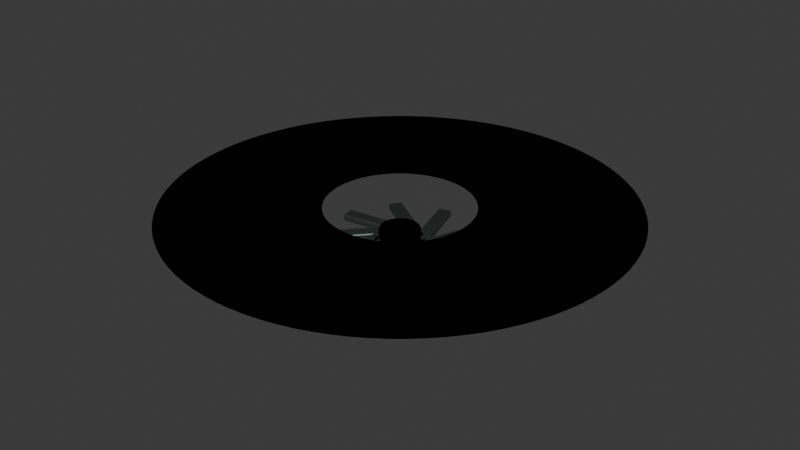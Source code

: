 # Source: rotor.blend  (saved by Blender 5.2.45; exported with 4.5.12 LTS)
import bpy
from mathutils import Matrix  # noqa: F401  (used for matrix-valued properties, if any)

bpy.ops.wm.read_factory_settings(use_empty=True)
scene = bpy.context.scene
scene.name = 'Scene'

# ---- collections
col_collection = bpy.data.collections.new('Collection'); scene.collection.children.link(col_collection)
col_entourage = bpy.data.collections.new('Entourage'); scene.collection.children.link(col_entourage)

# ---- materials (node trees are filled in below, after node groups)
mat_invisible_retained_hub = bpy.data.materials.new('Invisible retained hub')
mat_cast_steel = bpy.data.materials.new('cast steel')
mat_cast_steel.diffuse_color = (0.115, 0.138, 0.132, 1.0)

# ---- material node trees
mat_invisible_retained_hub.use_nodes = True; mat_invisible_retained_hub.node_tree.nodes.clear()
_N = mat_invisible_retained_hub.node_tree.nodes; _L = mat_invisible_retained_hub.node_tree.links
n0 = _N.new('ShaderNodeOutputMaterial'); n0.name = 'Material Output'; n0.location = (0, 0)
n1 = _N.new('ShaderNodeHoldout'); n1.name = 'Holdout'; n1.location = (0, 0)
_L.new(n1.outputs[0], n0.inputs[0])
n0.is_active_output = True
mat_cast_steel.use_nodes = True; mat_cast_steel.node_tree.nodes.clear()
_N = mat_cast_steel.node_tree.nodes; _L = mat_cast_steel.node_tree.links
n0 = _N.new('ShaderNodeBsdfPrincipled'); n0.name = 'Principled BSDF'; n0.location = (-200, 100)
n0.inputs[1].default_value = 0.75
n0.inputs[2].default_value = 0.38
n0.inputs[10].default_value = 0.005
n1 = _N.new('ShaderNodeOutputMaterial'); n1.name = 'Material Output'; n1.location = (200, 100)
n2 = _N.new('ShaderNodeTexNoise'); n2.name = 'Noise Texture'; n2.location = (0, 0)
n2.width = 160
n2.inputs[2].default_value = 38.0
n2.inputs[3].default_value = 3.0
n3 = _N.new('ShaderNodeValToRGB'); n3.name = 'Color Ramp'; n3.location = (0, 0)
while len(n3.color_ramp.elements) > 1: n3.color_ramp.elements.remove(n3.color_ramp.elements[-1])
n3.color_ramp.elements[0].position = 0.18; n3.color_ramp.elements[0].color = (0.0805, 0.0966, 0.0924, 1.0)
_e = n3.color_ramp.elements.new(0.84); _e.color = (0.1334, 0.1601, 0.1531, 1.0)
n4 = _N.new('ShaderNodeBump'); n4.name = 'Bump'; n4.location = (0, 0)
n4.inputs[0].default_value = 0.1
n4.inputs[1].default_value = 0.004
_L.new(n0.outputs[0], n1.inputs[0])
_L.new(n2.outputs[0], n3.inputs[0])
_L.new(n3.outputs[0], n0.inputs[0])
_L.new(n2.outputs[0], n4.inputs[3])
_L.new(n4.outputs[0], n0.inputs[5])
n1.is_active_output = True

# ---- world
world_world = bpy.data.worlds.new('World'); scene.world = world_world
world_world.use_nodes = True; world_world.node_tree.nodes.clear()
_N = world_world.node_tree.nodes; _L = world_world.node_tree.links
n0 = _N.new('ShaderNodeOutputWorld'); n0.name = 'World Output'; n0.location = (200, 100)
n1 = _N.new('ShaderNodeBackground'); n1.name = 'Background'; n1.location = (-200, 100)
n1.inputs[0].default_value = (0.05088, 0.05088, 0.05088, 1.0)
_L.new(n1.outputs[0], n0.inputs[0])
n0.is_active_output = True
world_world.color = (0.05088, 0.05088, 0.05088)
world_world.sun_shadow_jitter_overblur = 0.0

# ---- meshes
me_duct_mouth_alpha_mask = bpy.data.meshes.new('Duct mouth alpha mask')
me_duct_mouth_alpha_mask.from_pydata([(0.128, 0.0, 0.065), (0.1277, 0.008372, 0.065), (0.1269, 0.01671, 0.065), (0.1255, 0.02497, 0.065), (0.1236, 0.03313, 0.065), (0.1212, 0.04114, 0.065), (0.1183, 0.04898, 0.065), (0.1148, 0.05661, 0.065), (0.1109, 0.064, 0.065), (0.1064, 0.07111, 0.065), (0.1015, 0.07792, 0.065), (0.09624, 0.0844, 0.065), (0.09051, 0.09051, 0.065), (0.0844, 0.09624, 0.065), (0.07792, 0.1015, 0.065), (0.07111, 0.1064, 0.065), (0.064, 0.1109, 0.065), (0.05661, 0.1148, 0.065), (0.04898, 0.1183, 0.065), (0.04114, 0.1212, 0.065), (0.03313, 0.1236, 0.065), (0.02497, 0.1255, 0.065), (0.01671, 0.1269, 0.065), (0.008372, 0.1277, 0.065), (7.838e-18, 0.128, 0.065), (-0.008372, 0.1277, 0.065), (-0.01671, 0.1269, 0.065), (-0.02497, 0.1255, 0.065), (-0.03313, 0.1236, 0.065), (-0.04114, 0.1212, 0.065), (-0.04898, 0.1183, 0.065), (-0.05661, 0.1148, 0.065), (-0.064, 0.1109, 0.065), (-0.07111, 0.1064, 0.065), (-0.07792, 0.1015, 0.065), (-0.0844, 0.09624, 0.065), (-0.09051, 0.09051, 0.065), (-0.09624, 0.0844, 0.065), (-0.1015, 0.07792, 0.065), (-0.1064, 0.07111, 0.065), (-0.1109, 0.064, 0.065), (-0.1148, 0.05661, 0.065), (-0.1183, 0.04898, 0.065), (-0.1212, 0.04114, 0.065), (-0.1236, 0.03313, 0.065), (-0.1255, 0.02497, 0.065), (-0.1269, 0.01671, 0.065), (-0.1277, 0.008372, 0.065), (-0.128, 1.568e-17, 0.065), (-0.1277, -0.008372, 0.065), (-0.1269, -0.01671, 0.065), (-0.1255, -0.02497, 0.065), (-0.1236, -0.03313, 0.065), (-0.1212, -0.04114, 0.065), (-0.1183, -0.04898, 0.065), (-0.1148, -0.05661, 0.065), (-0.1109, -0.064, 0.065), (-0.1064, -0.07111, 0.065), (-0.1015, -0.07792, 0.065), (-0.09624, -0.0844, 0.065), (-0.09051, -0.09051, 0.065), (-0.0844, -0.09624, 0.065), (-0.07792, -0.1015, 0.065), (-0.07111, -0.1064, 0.065), (-0.064, -0.1109, 0.065), (-0.05661, -0.1148, 0.065), (-0.04898, -0.1183, 0.065), (-0.04114, -0.1212, 0.065), (-0.03313, -0.1236, 0.065), (-0.02497, -0.1255, 0.065), (-0.01671, -0.1269, 0.065), (-0.008372, -0.1277, 0.065), (-2.351e-17, -0.128, 0.065), (0.008372, -0.1277, 0.065), (0.01671, -0.1269, 0.065), (0.02497, -0.1255, 0.065), (0.03313, -0.1236, 0.065), (0.04114, -0.1212, 0.065), (0.04898, -0.1183, 0.065), (0.05661, -0.1148, 0.065), (0.064, -0.1109, 0.065), (0.07111, -0.1064, 0.065), (0.07792, -0.1015, 0.065), (0.0844, -0.09624, 0.065), (0.09051, -0.09051, 0.065), (0.09624, -0.0844, 0.065), (0.1015, -0.07792, 0.065), (0.1064, -0.07111, 0.065), (0.1109, -0.064, 0.065), (0.1148, -0.05661, 0.065), (0.1183, -0.04898, 0.065), (0.1212, -0.04114, 0.065), (0.1236, -0.03313, 0.065), (0.1255, -0.02497, 0.065), (0.1269, -0.01671, 0.065), (0.1277, -0.008372, 0.065), (0.4, 0.0, 0.065), (0.3991, 0.02616, 0.065), (0.3966, 0.05221, 0.065), (0.3923, 0.07804, 0.065), (0.3864, 0.1035, 0.065), (0.3788, 0.1286, 0.065), (0.3696, 0.1531, 0.065), (0.3587, 0.1769, 0.065), (0.3464, 0.2, 0.065), (0.3326, 0.2222, 0.065), (0.3173, 0.2435, 0.065), (0.3007, 0.2637, 0.065), (0.2828, 0.2828, 0.065), (0.2637, 0.3007, 0.065), (0.2435, 0.3173, 0.065), (0.2222, 0.3326, 0.065), (0.2, 0.3464, 0.065), (0.1769, 0.3587, 0.065), (0.1531, 0.3696, 0.065), (0.1286, 0.3788, 0.065), (0.1035, 0.3864, 0.065), (0.07804, 0.3923, 0.065), (0.05221, 0.3966, 0.065), (0.02616, 0.3991, 0.065), (2.449e-17, 0.4, 0.065), (-0.02616, 0.3991, 0.065), (-0.05221, 0.3966, 0.065), (-0.07804, 0.3923, 0.065), (-0.1035, 0.3864, 0.065), (-0.1286, 0.3788, 0.065), (-0.1531, 0.3696, 0.065), (-0.1769, 0.3587, 0.065), (-0.2, 0.3464, 0.065), (-0.2222, 0.3326, 0.065), (-0.2435, 0.3173, 0.065), (-0.2637, 0.3007, 0.065), (-0.2828, 0.2828, 0.065), (-0.3007, 0.2637, 0.065), (-0.3173, 0.2435, 0.065), (-0.3326, 0.2222, 0.065), (-0.3464, 0.2, 0.065), (-0.3587, 0.1769, 0.065), (-0.3696, 0.1531, 0.065), (-0.3788, 0.1286, 0.065), (-0.3864, 0.1035, 0.065), (-0.3923, 0.07804, 0.065), (-0.3966, 0.05221, 0.065), (-0.3991, 0.02616, 0.065), (-0.4, 4.899e-17, 0.065), (-0.3991, -0.02616, 0.065), (-0.3966, -0.05221, 0.065), (-0.3923, -0.07804, 0.065), (-0.3864, -0.1035, 0.065), (-0.3788, -0.1286, 0.065), (-0.3696, -0.1531, 0.065), (-0.3587, -0.1769, 0.065), (-0.3464, -0.2, 0.065), (-0.3326, -0.2222, 0.065), (-0.3173, -0.2435, 0.065), (-0.3007, -0.2637, 0.065), (-0.2828, -0.2828, 0.065), (-0.2637, -0.3007, 0.065), (-0.2435, -0.3173, 0.065), (-0.2222, -0.3326, 0.065), (-0.2, -0.3464, 0.065), (-0.1769, -0.3587, 0.065), (-0.1531, -0.3696, 0.065), (-0.1286, -0.3788, 0.065), (-0.1035, -0.3864, 0.065), (-0.07804, -0.3923, 0.065), (-0.05221, -0.3966, 0.065), (-0.02616, -0.3991, 0.065), (-7.348e-17, -0.4, 0.065), (0.02616, -0.3991, 0.065), (0.05221, -0.3966, 0.065), (0.07804, -0.3923, 0.065), (0.1035, -0.3864, 0.065), (0.1286, -0.3788, 0.065), (0.1531, -0.3696, 0.065), (0.1769, -0.3587, 0.065), (0.2, -0.3464, 0.065), (0.2222, -0.3326, 0.065), (0.2435, -0.3173, 0.065), (0.2637, -0.3007, 0.065), (0.2828, -0.2828, 0.065), (0.3007, -0.2637, 0.065), (0.3173, -0.2435, 0.065), (0.3326, -0.2222, 0.065), (0.3464, -0.2, 0.065), (0.3587, -0.1769, 0.065), (0.3696, -0.1531, 0.065), (0.3788, -0.1286, 0.065), (0.3864, -0.1035, 0.065), (0.3923, -0.07804, 0.065), (0.3966, -0.05221, 0.065), (0.3991, -0.02616, 0.065)], [], [(0, 1, 97, 96), (1, 2, 98, 97), (2, 3, 99, 98), (3, 4, 100, 99), (4, 5, 101, 100), (5, 6, 102, 101), (6, 7, 103, 102), (7, 8, 104, 103), (8, 9, 105, 104), (9, 10, 106, 105), (10, 11, 107, 106), (11, 12, 108, 107), (12, 13, 109, 108), (13, 14, 110, 109), (14, 15, 111, 110), (15, 16, 112, 111), (16, 17, 113, 112), (17, 18, 114, 113), (18, 19, 115, 114), (19, 20, 116, 115), (20, 21, 117, 116), (21, 22, 118, 117), (22, 23, 119, 118), (23, 24, 120, 119), (24, 25, 121, 120), (25, 26, 122, 121), (26, 27, 123, 122), (27, 28, 124, 123), (28, 29, 125, 124), (29, 30, 126, 125), (30, 31, 127, 126), (31, 32, 128, 127), (32, 33, 129, 128), (33, 34, 130, 129), (34, 35, 131, 130), (35, 36, 132, 131), (36, 37, 133, 132), (37, 38, 134, 133), (38, 39, 135, 134), (39, 40, 136, 135), (40, 41, 137, 136), (41, 42, 138, 137), (42, 43, 139, 138), (43, 44, 140, 139), (44, 45, 141, 140), (45, 46, 142, 141), (46, 47, 143, 142), (47, 48, 144, 143), (48, 49, 145, 144), (49, 50, 146, 145), (50, 51, 147, 146), (51, 52, 148, 147), (52, 53, 149, 148), (53, 54, 150, 149), (54, 55, 151, 150), (55, 56, 152, 151), (56, 57, 153, 152), (57, 58, 154, 153), (58, 59, 155, 154), (59, 60, 156, 155), (60, 61, 157, 156), (61, 62, 158, 157), (62, 63, 159, 158), (63, 64, 160, 159), (64, 65, 161, 160), (65, 66, 162, 161), (66, 67, 163, 162), (67, 68, 164, 163), (68, 69, 165, 164), (69, 70, 166, 165), (70, 71, 167, 166), (71, 72, 168, 167), (72, 73, 169, 168), (73, 74, 170, 169), (74, 75, 171, 170), (75, 76, 172, 171), (76, 77, 173, 172), (77, 78, 174, 173), (78, 79, 175, 174), (79, 80, 176, 175), (80, 81, 177, 176), (81, 82, 178, 177), (82, 83, 179, 178), (83, 84, 180, 179), (84, 85, 181, 180), (85, 86, 182, 181), (86, 87, 183, 182), (87, 88, 184, 183), (88, 89, 185, 184), (89, 90, 186, 185), (90, 91, 187, 186), (91, 92, 188, 187), (92, 93, 189, 188), (93, 94, 190, 189), (94, 95, 191, 190), (95, 0, 96, 191)])
me_duct_mouth_alpha_mask.materials.append(mat_invisible_retained_hub)
me_duct_mouth_alpha_mask.update()
me_cylinder_143 = bpy.data.meshes.new('Cylinder.143')
me_cylinder_143.from_pydata([(0.0, 0.0355, -0.0115), (0.0, 0.0355, 0.0115), (0.006926, 0.03482, -0.0115), (0.006926, 0.03482, 0.0115), (0.01359, 0.0328, -0.0115), (0.01359, 0.0328, 0.0115), (0.01972, 0.02952, -0.0115), (0.01972, 0.02952, 0.0115), (0.0251, 0.0251, -0.0115), (0.0251, 0.0251, 0.0115), (0.02952, 0.01972, -0.0115), (0.02952, 0.01972, 0.0115), (0.0328, 0.01359, -0.0115), (0.0328, 0.01359, 0.0115), (0.03482, 0.006926, -0.0115), (0.03482, 0.006926, 0.0115), (0.0355, 0.0, -0.0115), (0.0355, 0.0, 0.0115), (0.03482, -0.006926, -0.0115), (0.03482, -0.006926, 0.0115), (0.0328, -0.01359, -0.0115), (0.0328, -0.01359, 0.0115), (0.02952, -0.01972, -0.0115), (0.02952, -0.01972, 0.0115), (0.0251, -0.0251, -0.0115), (0.0251, -0.0251, 0.0115), (0.01972, -0.02952, -0.0115), (0.01972, -0.02952, 0.0115), (0.01359, -0.0328, -0.0115), (0.01359, -0.0328, 0.0115), (0.006926, -0.03482, -0.0115), (0.006926, -0.03482, 0.0115), (0.0, -0.0355, -0.0115), (0.0, -0.0355, 0.0115), (-0.006926, -0.03482, -0.0115), (-0.006926, -0.03482, 0.0115), (-0.01359, -0.0328, -0.0115), (-0.01359, -0.0328, 0.0115), (-0.01972, -0.02952, -0.0115), (-0.01972, -0.02952, 0.0115), (-0.0251, -0.0251, -0.0115), (-0.0251, -0.0251, 0.0115), (-0.02952, -0.01972, -0.0115), (-0.02952, -0.01972, 0.0115), (-0.0328, -0.01359, -0.0115), (-0.0328, -0.01359, 0.0115), (-0.03482, -0.006926, -0.0115), (-0.03482, -0.006926, 0.0115), (-0.0355, 0.0, -0.0115), (-0.0355, 0.0, 0.0115), (-0.03482, 0.006926, -0.0115), (-0.03482, 0.006926, 0.0115), (-0.0328, 0.01359, -0.0115), (-0.0328, 0.01359, 0.0115), (-0.02952, 0.01972, -0.0115), (-0.02952, 0.01972, 0.0115), (-0.0251, 0.0251, -0.0115), (-0.0251, 0.0251, 0.0115), (-0.01972, 0.02952, -0.0115), (-0.01972, 0.02952, 0.0115), (-0.01359, 0.0328, -0.0115), (-0.01359, 0.0328, 0.0115), (-0.006926, 0.03482, -0.0115), (-0.006926, 0.03482, 0.0115)], [], [(0, 1, 3, 2), (2, 3, 5, 4), (4, 5, 7, 6), (6, 7, 9, 8), (8, 9, 11, 10), (10, 11, 13, 12), (12, 13, 15, 14), (14, 15, 17, 16), (16, 17, 19, 18), (18, 19, 21, 20), (20, 21, 23, 22), (22, 23, 25, 24), (24, 25, 27, 26), (26, 27, 29, 28), (28, 29, 31, 30), (30, 31, 33, 32), (32, 33, 35, 34), (34, 35, 37, 36), (36, 37, 39, 38), (38, 39, 41, 40), (40, 41, 43, 42), (42, 43, 45, 44), (44, 45, 47, 46), (46, 47, 49, 48), (48, 49, 51, 50), (50, 51, 53, 52), (52, 53, 55, 54), (54, 55, 57, 56), (56, 57, 59, 58), (58, 59, 61, 60), (3, 1, 63, 61, 59, 57, 55, 53, 51, 49, 47, 45, 43, 41, 39, 37, 35, 33, 31, 29, 27, 25, 23, 21, 19, 17, 15, 13, 11, 9, 7, 5), (60, 61, 63, 62), (62, 63, 1, 0), (0, 2, 4, 6, 8, 10, 12, 14, 16, 18, 20, 22, 24, 26, 28, 30, 32, 34, 36, 38, 40, 42, 44, 46, 48, 50, 52, 54, 56, 58, 60, 62)])
me_cylinder_143.polygons.foreach_set('use_smooth', [True] * 34)
_uv = me_cylinder_143.uv_layers.new(name='UVMap')
_uv.uv.foreach_set('vector', [1.0, 0.5, 1.0, 1.0, 0.9688, 1.0, 0.9688, 0.5, 0.9688, 0.5, 0.9688, 1.0, 0.9375, 1.0, 0.9375, 0.5, 0.9375, 0.5, 0.9375, 1.0, 0.9062, 1.0, 0.9062, 0.5, 0.9062, 0.5, 0.9062, 1.0, 0.875, 1.0, 0.875, 0.5, 0.875, 0.5, 0.875, 1.0, 0.8438, 1.0, 0.8438, 0.5, 0.8438, 0.5, 0.8438, 1.0, 0.8125, 1.0, 0.8125, 0.5, 0.8125, 0.5, 0.8125, 1.0, 0.7812, 1.0, 0.7812, 0.5, 0.7812, 0.5, 0.7812, 1.0, 0.75, 1.0, 0.75, 0.5, 0.75, 0.5, 0.75, 1.0, 0.7188, 1.0, 0.7188, 0.5, 0.7188, 0.5, 0.7188, 1.0, 0.6875, 1.0, 0.6875, 0.5, 0.6875, 0.5, 0.6875, 1.0, 0.6562, 1.0, 0.6562, 0.5, 0.6562, 0.5, 0.6562, 1.0, 0.625, 1.0, 0.625, 0.5, 0.625, 0.5, 0.625, 1.0, 0.5938, 1.0, 0.5938, 0.5, 0.5938, 0.5, 0.5938, 1.0, 0.5625, 1.0, 0.5625, 0.5, 0.5625, 0.5, 0.5625, 1.0, 0.5312, 1.0, 0.5312, 0.5, 0.5312, 0.5, 0.5312, 1.0, 0.5, 1.0, 0.5, 0.5, 0.5, 0.5, 0.5, 1.0, 0.4688, 1.0, 0.4688, 0.5, 0.4688, 0.5, 0.4688, 1.0, 0.4375, 1.0, 0.4375, 0.5, 0.4375, 0.5, 0.4375, 1.0, 0.4062, 1.0, 0.4062, 0.5, 0.4062, 0.5, 0.4062, 1.0, 0.375, 1.0, 0.375, 0.5, 0.375, 0.5, 0.375, 1.0, 0.3438, 1.0, 0.3438, 0.5, 0.3438, 0.5, 0.3438, 1.0, 0.3125, 1.0, 0.3125, 0.5, 0.3125, 0.5, 0.3125, 1.0, 0.2812, 1.0, 0.2812, 0.5, 0.2812, 0.5, 0.2812, 1.0, 0.25, 1.0, 0.25, 0.5, 0.25, 0.5, 0.25, 1.0, 0.2188, 1.0, 0.2188, 0.5, 0.2188, 0.5, 0.2188, 1.0, 0.1875, 1.0, 0.1875, 0.5, 0.1875, 0.5, 0.1875, 1.0, 0.1562, 1.0, 0.1562, 0.5, 0.1562, 0.5, 0.1562, 1.0, 0.125, 1.0, 0.125, 0.5, 0.125, 0.5, 0.125, 1.0, 0.09375, 1.0, 0.09375, 0.5, 0.09375, 0.5, 0.09375, 1.0, 0.0625, 1.0, 0.0625, 0.5, 0.2968, 0.4854, 0.25, 0.49, 0.2032, 0.4854, 0.1582, 0.4717, 0.1167, 0.4496, 0.08029, 0.4197, 0.05045, 0.3833, 0.02827, 0.3418, 0.01461, 0.2968, 0.01, 0.25, 0.01461, 0.2032, 0.02827, 0.1582, 0.05045, 0.1167, 0.08029, 0.08029, 0.1167, 0.05045, 0.1582, 0.02827, 0.2032, 0.01461, 0.25, 0.01, 0.2968, 0.01461, 0.3418, 0.02827, 0.3833, 0.05045, 0.4197, 0.08029, 0.4496, 0.1167, 0.4717, 0.1582, 0.4854, 0.2032, 0.49, 0.25, 0.4854, 0.2968, 0.4717, 0.3418, 0.4496, 0.3833, 0.4197, 0.4197, 0.3833, 0.4496, 0.3418, 0.4717, 0.0625, 0.5, 0.0625, 1.0, 0.03125, 1.0, 0.03125, 0.5, 0.03125, 0.5, 0.03125, 1.0, 0.0, 1.0, 0.0, 0.5, 0.75, 0.49, 0.7968, 0.4854, 0.8418, 0.4717, 0.8833, 0.4496, 0.9197, 0.4197, 0.9496, 0.3833, 0.9717, 0.3418, 0.9854, 0.2968, 0.99, 0.25, 0.9854, 0.2032, 0.9717, 0.1582, 0.9496, 0.1167, 0.9197, 0.08029, 0.8833, 0.05045, 0.8418, 0.02827, 0.7968, 0.01461, 0.75, 0.01, 0.7032, 0.01461, 0.6582, 0.02827, 0.6167, 0.05045, 0.5803, 0.08029, 0.5504, 0.1167, 0.5283, 0.1582, 0.5146, 0.2032, 0.51, 0.25, 0.5146, 0.2968, 0.5283, 0.3418, 0.5504, 0.3833, 0.5803, 0.4197, 0.6167, 0.4496, 0.6582, 0.4717, 0.7032, 0.4854])
me_cylinder_143.materials.append(mat_invisible_retained_hub)
me_cylinder_143.update()
me_cube_001 = bpy.data.meshes.new('Cube.001')
me_cube_001.from_pydata([(-0.0675, -0.012, -0.006), (-0.0675, -0.012, 0.006), (-0.0675, 0.012, -0.006), (-0.0675, 0.012, 0.006), (0.0675, -0.012, -0.006), (0.0675, -0.012, 0.006), (0.0675, 0.012, -0.006), (0.0675, 0.012, 0.006)], [], [(0, 1, 3, 2), (2, 3, 7, 6), (6, 7, 5, 4), (4, 5, 1, 0), (2, 6, 4, 0), (7, 3, 1, 5)])
_uv = me_cube_001.uv_layers.new(name='UVMap')
_uv.uv.foreach_set('vector', [0.375, 0.0, 0.625, 0.0, 0.625, 0.25, 0.375, 0.25, 0.375, 0.25, 0.625, 0.25, 0.625, 0.5, 0.375, 0.5, 0.375, 0.5, 0.625, 0.5, 0.625, 0.75, 0.375, 0.75, 0.375, 0.75, 0.625, 0.75, 0.625, 1.0, 0.375, 1.0, 0.125, 0.5, 0.375, 0.5, 0.375, 0.75, 0.125, 0.75, 0.625, 0.5, 0.875, 0.5, 0.875, 0.75, 0.625, 0.75])
me_cube_001.materials.append(mat_cast_steel)
me_cube_001.update()
me_cube_002 = bpy.data.meshes.new('Cube.002')
me_cube_002.from_pydata([(-0.0675, -0.012, -0.006), (-0.0675, -0.012, 0.006), (-0.0675, 0.012, -0.006), (-0.0675, 0.012, 0.006), (0.0675, -0.012, -0.006), (0.0675, -0.012, 0.006), (0.0675, 0.012, -0.006), (0.0675, 0.012, 0.006)], [], [(0, 1, 3, 2), (2, 3, 7, 6), (6, 7, 5, 4), (4, 5, 1, 0), (2, 6, 4, 0), (7, 3, 1, 5)])
_uv = me_cube_002.uv_layers.new(name='UVMap')
_uv.uv.foreach_set('vector', [0.375, 0.0, 0.625, 0.0, 0.625, 0.25, 0.375, 0.25, 0.375, 0.25, 0.625, 0.25, 0.625, 0.5, 0.375, 0.5, 0.375, 0.5, 0.625, 0.5, 0.625, 0.75, 0.375, 0.75, 0.375, 0.75, 0.625, 0.75, 0.625, 1.0, 0.375, 1.0, 0.125, 0.5, 0.375, 0.5, 0.375, 0.75, 0.125, 0.75, 0.625, 0.5, 0.875, 0.5, 0.875, 0.75, 0.625, 0.75])
me_cube_002.materials.append(mat_cast_steel)
me_cube_002.update()
me_cube_003 = bpy.data.meshes.new('Cube.003')
me_cube_003.from_pydata([(-0.0675, -0.012, -0.006), (-0.0675, -0.012, 0.006), (-0.0675, 0.012, -0.006), (-0.0675, 0.012, 0.006), (0.0675, -0.012, -0.006), (0.0675, -0.012, 0.006), (0.0675, 0.012, -0.006), (0.0675, 0.012, 0.006)], [], [(0, 1, 3, 2), (2, 3, 7, 6), (6, 7, 5, 4), (4, 5, 1, 0), (2, 6, 4, 0), (7, 3, 1, 5)])
_uv = me_cube_003.uv_layers.new(name='UVMap')
_uv.uv.foreach_set('vector', [0.375, 0.0, 0.625, 0.0, 0.625, 0.25, 0.375, 0.25, 0.375, 0.25, 0.625, 0.25, 0.625, 0.5, 0.375, 0.5, 0.375, 0.5, 0.625, 0.5, 0.625, 0.75, 0.375, 0.75, 0.375, 0.75, 0.625, 0.75, 0.625, 1.0, 0.375, 1.0, 0.125, 0.5, 0.375, 0.5, 0.375, 0.75, 0.125, 0.75, 0.625, 0.5, 0.875, 0.5, 0.875, 0.75, 0.625, 0.75])
me_cube_003.materials.append(mat_cast_steel)
me_cube_003.update()
me_cube_004 = bpy.data.meshes.new('Cube.004')
me_cube_004.from_pydata([(-0.0675, -0.012, -0.006), (-0.0675, -0.012, 0.006), (-0.0675, 0.012, -0.006), (-0.0675, 0.012, 0.006), (0.0675, -0.012, -0.006), (0.0675, -0.012, 0.006), (0.0675, 0.012, -0.006), (0.0675, 0.012, 0.006)], [], [(0, 1, 3, 2), (2, 3, 7, 6), (6, 7, 5, 4), (4, 5, 1, 0), (2, 6, 4, 0), (7, 3, 1, 5)])
_uv = me_cube_004.uv_layers.new(name='UVMap')
_uv.uv.foreach_set('vector', [0.375, 0.0, 0.625, 0.0, 0.625, 0.25, 0.375, 0.25, 0.375, 0.25, 0.625, 0.25, 0.625, 0.5, 0.375, 0.5, 0.375, 0.5, 0.625, 0.5, 0.625, 0.75, 0.375, 0.75, 0.375, 0.75, 0.625, 0.75, 0.625, 1.0, 0.375, 1.0, 0.125, 0.5, 0.375, 0.5, 0.375, 0.75, 0.125, 0.75, 0.625, 0.5, 0.875, 0.5, 0.875, 0.75, 0.625, 0.75])
me_cube_004.materials.append(mat_cast_steel)
me_cube_004.update()
me_cube_005 = bpy.data.meshes.new('Cube.005')
me_cube_005.from_pydata([(-0.0675, -0.012, -0.006), (-0.0675, -0.012, 0.006), (-0.0675, 0.012, -0.006), (-0.0675, 0.012, 0.006), (0.0675, -0.012, -0.006), (0.0675, -0.012, 0.006), (0.0675, 0.012, -0.006), (0.0675, 0.012, 0.006)], [], [(0, 1, 3, 2), (2, 3, 7, 6), (6, 7, 5, 4), (4, 5, 1, 0), (2, 6, 4, 0), (7, 3, 1, 5)])
_uv = me_cube_005.uv_layers.new(name='UVMap')
_uv.uv.foreach_set('vector', [0.375, 0.0, 0.625, 0.0, 0.625, 0.25, 0.375, 0.25, 0.375, 0.25, 0.625, 0.25, 0.625, 0.5, 0.375, 0.5, 0.375, 0.5, 0.625, 0.5, 0.625, 0.75, 0.375, 0.75, 0.375, 0.75, 0.625, 0.75, 0.625, 1.0, 0.375, 1.0, 0.125, 0.5, 0.375, 0.5, 0.375, 0.75, 0.125, 0.75, 0.625, 0.5, 0.875, 0.5, 0.875, 0.75, 0.625, 0.75])
me_cube_005.materials.append(mat_cast_steel)
me_cube_005.update()
me_cube_006 = bpy.data.meshes.new('Cube.006')
me_cube_006.from_pydata([(-0.0675, -0.012, -0.006), (-0.0675, -0.012, 0.006), (-0.0675, 0.012, -0.006), (-0.0675, 0.012, 0.006), (0.0675, -0.012, -0.006), (0.0675, -0.012, 0.006), (0.0675, 0.012, -0.006), (0.0675, 0.012, 0.006)], [], [(0, 1, 3, 2), (2, 3, 7, 6), (6, 7, 5, 4), (4, 5, 1, 0), (2, 6, 4, 0), (7, 3, 1, 5)])
_uv = me_cube_006.uv_layers.new(name='UVMap')
_uv.uv.foreach_set('vector', [0.375, 0.0, 0.625, 0.0, 0.625, 0.25, 0.375, 0.25, 0.375, 0.25, 0.625, 0.25, 0.625, 0.5, 0.375, 0.5, 0.375, 0.5, 0.625, 0.5, 0.625, 0.75, 0.375, 0.75, 0.375, 0.75, 0.625, 0.75, 0.625, 1.0, 0.375, 1.0, 0.125, 0.5, 0.375, 0.5, 0.375, 0.75, 0.125, 0.75, 0.625, 0.5, 0.875, 0.5, 0.875, 0.75, 0.625, 0.75])
me_cube_006.materials.append(mat_cast_steel)
me_cube_006.update()
me_cube_007 = bpy.data.meshes.new('Cube.007')
me_cube_007.from_pydata([(-0.0675, -0.012, -0.006), (-0.0675, -0.012, 0.006), (-0.0675, 0.012, -0.006), (-0.0675, 0.012, 0.006), (0.0675, -0.012, -0.006), (0.0675, -0.012, 0.006), (0.0675, 0.012, -0.006), (0.0675, 0.012, 0.006)], [], [(0, 1, 3, 2), (2, 3, 7, 6), (6, 7, 5, 4), (4, 5, 1, 0), (2, 6, 4, 0), (7, 3, 1, 5)])
_uv = me_cube_007.uv_layers.new(name='UVMap')
_uv.uv.foreach_set('vector', [0.375, 0.0, 0.625, 0.0, 0.625, 0.25, 0.375, 0.25, 0.375, 0.25, 0.625, 0.25, 0.625, 0.5, 0.375, 0.5, 0.375, 0.5, 0.625, 0.5, 0.625, 0.75, 0.375, 0.75, 0.375, 0.75, 0.625, 0.75, 0.625, 1.0, 0.375, 1.0, 0.125, 0.5, 0.375, 0.5, 0.375, 0.75, 0.125, 0.75, 0.625, 0.5, 0.875, 0.5, 0.875, 0.75, 0.625, 0.75])
me_cube_007.materials.append(mat_cast_steel)
me_cube_007.update()
me_cube_008 = bpy.data.meshes.new('Cube.008')
me_cube_008.from_pydata([(-0.0675, -0.012, -0.006), (-0.0675, -0.012, 0.006), (-0.0675, 0.012, -0.006), (-0.0675, 0.012, 0.006), (0.0675, -0.012, -0.006), (0.0675, -0.012, 0.006), (0.0675, 0.012, -0.006), (0.0675, 0.012, 0.006)], [], [(0, 1, 3, 2), (2, 3, 7, 6), (6, 7, 5, 4), (4, 5, 1, 0), (2, 6, 4, 0), (7, 3, 1, 5)])
_uv = me_cube_008.uv_layers.new(name='UVMap')
_uv.uv.foreach_set('vector', [0.375, 0.0, 0.625, 0.0, 0.625, 0.25, 0.375, 0.25, 0.375, 0.25, 0.625, 0.25, 0.625, 0.5, 0.375, 0.5, 0.375, 0.5, 0.625, 0.5, 0.625, 0.75, 0.375, 0.75, 0.375, 0.75, 0.625, 0.75, 0.625, 1.0, 0.375, 1.0, 0.125, 0.5, 0.375, 0.5, 0.375, 0.75, 0.125, 0.75, 0.625, 0.5, 0.875, 0.5, 0.875, 0.75, 0.625, 0.75])
me_cube_008.materials.append(mat_cast_steel)
me_cube_008.update()
me_cube_009 = bpy.data.meshes.new('Cube.009')
me_cube_009.from_pydata([(-0.0675, -0.012, -0.006), (-0.0675, -0.012, 0.006), (-0.0675, 0.012, -0.006), (-0.0675, 0.012, 0.006), (0.0675, -0.012, -0.006), (0.0675, -0.012, 0.006), (0.0675, 0.012, -0.006), (0.0675, 0.012, 0.006)], [], [(0, 1, 3, 2), (2, 3, 7, 6), (6, 7, 5, 4), (4, 5, 1, 0), (2, 6, 4, 0), (7, 3, 1, 5)])
_uv = me_cube_009.uv_layers.new(name='UVMap')
_uv.uv.foreach_set('vector', [0.375, 0.0, 0.625, 0.0, 0.625, 0.25, 0.375, 0.25, 0.375, 0.25, 0.625, 0.25, 0.625, 0.5, 0.375, 0.5, 0.375, 0.5, 0.625, 0.5, 0.625, 0.75, 0.375, 0.75, 0.375, 0.75, 0.625, 0.75, 0.625, 1.0, 0.375, 1.0, 0.125, 0.5, 0.375, 0.5, 0.375, 0.75, 0.125, 0.75, 0.625, 0.5, 0.875, 0.5, 0.875, 0.75, 0.625, 0.75])
me_cube_009.materials.append(mat_cast_steel)
me_cube_009.update()

# ---- objects
ob_retained_duct_rim_occlusion__holdout = bpy.data.objects.new('Retained duct rim occlusion (holdout)', me_duct_mouth_alpha_mask)
ob_rotor_phase = bpy.data.objects.new('Rotor phase', None)
ob_baked_hub_occlusion__holdout = bpy.data.objects.new('Baked hub occlusion (holdout)', me_cylinder_143)
ob_recessed_impeller = bpy.data.objects.new('Recessed impeller', me_cube_001)
ob_recessed_impeller_001 = bpy.data.objects.new('Recessed impeller.001', me_cube_002)
ob_recessed_impeller_002 = bpy.data.objects.new('Recessed impeller.002', me_cube_003)
ob_recessed_impeller_003 = bpy.data.objects.new('Recessed impeller.003', me_cube_004)
ob_recessed_impeller_004 = bpy.data.objects.new('Recessed impeller.004', me_cube_005)
ob_recessed_impeller_005 = bpy.data.objects.new('Recessed impeller.005', me_cube_006)
ob_recessed_impeller_006 = bpy.data.objects.new('Recessed impeller.006', me_cube_007)
ob_recessed_impeller_007 = bpy.data.objects.new('Recessed impeller.007', me_cube_008)
ob_recessed_impeller_008 = bpy.data.objects.new('Recessed impeller.008', me_cube_009)

# ---- transforms, parenting, visibility, modifiers, constraints
ob_retained_duct_rim_occlusion__holdout.location = (0.0, 0.0, 0.0)
ob_rotor_phase.location = (0.0, 0.0, 0.0)
ob_baked_hub_occlusion__holdout.location = (0.0, 0.0, 0.015)
_m = ob_baked_hub_occlusion__holdout.modifiers.new('Machined hub edge', 'BEVEL')
_m.width = 0.0051
_m.width_pct = 0.0051
_m.segments = 2
_m = ob_baked_hub_occlusion__holdout.modifiers.new('Hub normals', 'WEIGHTED_NORMAL')
ob_recessed_impeller.parent = ob_rotor_phase
ob_recessed_impeller.location = (0.07, 0.0, 0.0)
ob_recessed_impeller.rotation_euler = (0.0, -0.0, 0.48)
_m = ob_recessed_impeller.modifiers.new('Machined radius', 'BEVEL')
_m.width = 0.003
_m.width_pct = 0.003
_m.segments = 4
_m = ob_recessed_impeller.modifiers.new('Weighted normals', 'WEIGHTED_NORMAL')
ob_recessed_impeller_001.parent = ob_rotor_phase
ob_recessed_impeller_001.location = (0.05362, 0.045, 0.0)
ob_recessed_impeller_001.rotation_euler = (0.0, -0.0, 1.178)
_m = ob_recessed_impeller_001.modifiers.new('Machined radius', 'BEVEL')
_m.width = 0.003
_m.width_pct = 0.003
_m.segments = 4
_m = ob_recessed_impeller_001.modifiers.new('Weighted normals', 'WEIGHTED_NORMAL')
ob_recessed_impeller_002.parent = ob_rotor_phase
ob_recessed_impeller_002.location = (0.01216, 0.06894, 0.0)
ob_recessed_impeller_002.rotation_euler = (0.0, -0.0, 1.876)
_m = ob_recessed_impeller_002.modifiers.new('Machined radius', 'BEVEL')
_m.width = 0.003
_m.width_pct = 0.003
_m.segments = 4
_m = ob_recessed_impeller_002.modifiers.new('Weighted normals', 'WEIGHTED_NORMAL')
ob_recessed_impeller_003.parent = ob_rotor_phase
ob_recessed_impeller_003.location = (-0.035, 0.06062, 0.0)
ob_recessed_impeller_003.rotation_euler = (0.0, -0.0, 2.574)
_m = ob_recessed_impeller_003.modifiers.new('Machined radius', 'BEVEL')
_m.width = 0.003
_m.width_pct = 0.003
_m.segments = 4
_m = ob_recessed_impeller_003.modifiers.new('Weighted normals', 'WEIGHTED_NORMAL')
ob_recessed_impeller_004.parent = ob_rotor_phase
ob_recessed_impeller_004.location = (-0.06578, 0.02394, 0.0)
ob_recessed_impeller_004.rotation_euler = (0.0, 0.0, -3.011)
ob_recessed_impeller_004.scale = (1.0, 1.0, 1.0)
_m = ob_recessed_impeller_004.modifiers.new('Machined radius', 'BEVEL')
_m.width = 0.003
_m.width_pct = 0.003
_m.segments = 4
_m = ob_recessed_impeller_004.modifiers.new('Weighted normals', 'WEIGHTED_NORMAL')
ob_recessed_impeller_005.parent = ob_rotor_phase
ob_recessed_impeller_005.location = (-0.06578, -0.02394, 0.0)
ob_recessed_impeller_005.rotation_euler = (0.0, 0.0, -2.313)
_m = ob_recessed_impeller_005.modifiers.new('Machined radius', 'BEVEL')
_m.width = 0.003
_m.width_pct = 0.003
_m.segments = 4
_m = ob_recessed_impeller_005.modifiers.new('Weighted normals', 'WEIGHTED_NORMAL')
ob_recessed_impeller_006.parent = ob_rotor_phase
ob_recessed_impeller_006.location = (-0.035, -0.06062, 0.0)
ob_recessed_impeller_006.rotation_euler = (0.0, 0.0, -1.614)
_m = ob_recessed_impeller_006.modifiers.new('Machined radius', 'BEVEL')
_m.width = 0.003
_m.width_pct = 0.003
_m.segments = 4
_m = ob_recessed_impeller_006.modifiers.new('Weighted normals', 'WEIGHTED_NORMAL')
ob_recessed_impeller_007.parent = ob_rotor_phase
ob_recessed_impeller_007.location = (0.01216, -0.06894, 0.0)
ob_recessed_impeller_007.rotation_euler = (0.0, 0.0, -0.9163)
_m = ob_recessed_impeller_007.modifiers.new('Machined radius', 'BEVEL')
_m.width = 0.003
_m.width_pct = 0.003
_m.segments = 4
_m = ob_recessed_impeller_007.modifiers.new('Weighted normals', 'WEIGHTED_NORMAL')
ob_recessed_impeller_008.parent = ob_rotor_phase
ob_recessed_impeller_008.location = (0.05362, -0.045, 0.0)
ob_recessed_impeller_008.rotation_euler = (0.0, 0.0, -0.2181)
_m = ob_recessed_impeller_008.modifiers.new('Machined radius', 'BEVEL')
_m.width = 0.003
_m.width_pct = 0.003
_m.segments = 4
_m = ob_recessed_impeller_008.modifiers.new('Weighted normals', 'WEIGHTED_NORMAL')

# ---- collection membership
scene.collection.objects.link(ob_retained_duct_rim_occlusion__holdout)
col_collection.objects.link(ob_rotor_phase)
col_collection.objects.link(ob_baked_hub_occlusion__holdout)
col_entourage.objects.link(ob_recessed_impeller)
col_entourage.objects.link(ob_recessed_impeller_001)
col_entourage.objects.link(ob_recessed_impeller_002)
col_entourage.objects.link(ob_recessed_impeller_003)
col_entourage.objects.link(ob_recessed_impeller_004)
col_entourage.objects.link(ob_recessed_impeller_005)
col_entourage.objects.link(ob_recessed_impeller_006)
col_entourage.objects.link(ob_recessed_impeller_007)
col_entourage.objects.link(ob_recessed_impeller_008)

# ---- scene / render settings (as saved in the file)
scene.frame_start = 1; scene.frame_end = 16; scene.frame_set(1)
scene.render.engine = 'BLENDER_EEVEE_NEXT'
scene.render.bake_bias = 0.0
scene.render.bake_samples = 0
scene.render.compositor_device = 'GPU'
scene.eevee.use_volume_custom_range = False
scene.eevee.fast_gi_thickness_near = 0.1
scene.eevee.fast_gi_thickness_far = 0.0
scene.eevee.ray_tracing_options.screen_trace_thickness = 0.1
bpy.context.view_layer.update()

# ---- added for rendering (the .blend has no active camera and no usable light): camera, sun
cam_auto = bpy.data.cameras.new('AutoCamera')
cam_auto.lens = 50.0
cam_auto.sensor_width = 36.0
cam_auto.clip_end = 1000.0
ob_auto_camera = bpy.data.objects.new('AutoCamera', cam_auto)
scene.collection.objects.link(ob_auto_camera)
ob_auto_camera.location = (1.04883, -1.2586, 0.868565)
ob_auto_camera.rotation_euler = (1.09748, -7.21219e-08, 0.694738)
scene.camera = ob_auto_camera
light_auto_sun = bpy.data.lights.new('AutoSun', 'SUN')
light_auto_sun.energy = 3.0
light_auto_sun.angle = 0.0523599
ob_auto_sun = bpy.data.objects.new('AutoSun', light_auto_sun)
scene.collection.objects.link(ob_auto_sun)
ob_auto_sun.rotation_euler = (0.872665, 0.174533, 0.523599)
bpy.context.view_layer.update()

